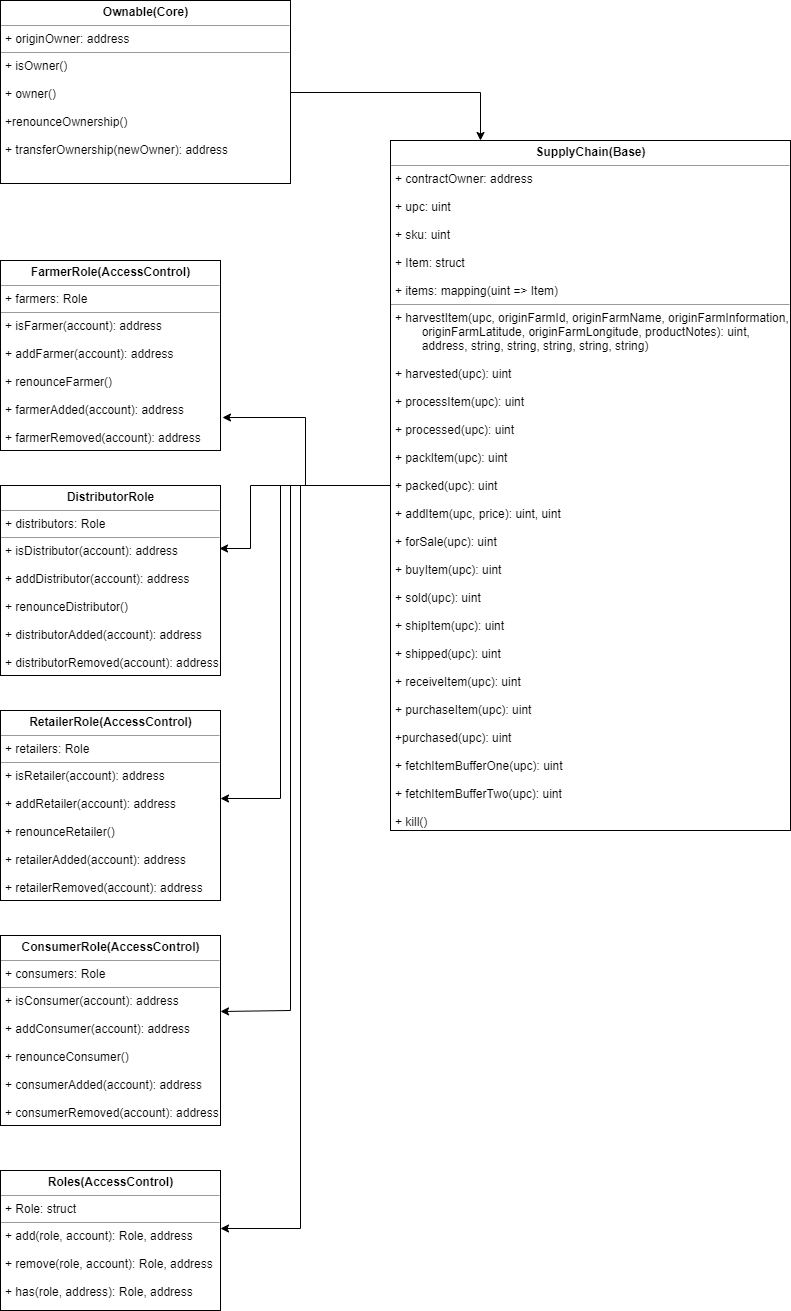

The diagram above was exported from draw.io. Its source (the exported page's mxGraphModel, read from the mxfile embedded in the PNG):
<mxGraphModel dx="1008" dy="374" grid="1" gridSize="10" guides="1" tooltips="1" connect="1" arrows="1" fold="1" page="1" pageScale="1" pageWidth="850" pageHeight="1100" background="#ffffff" math="0" shadow="0">
  <root>
    <mxCell id="0" />
    <mxCell id="1" parent="0" />
    <mxCell id="5d2195bd80daf111-40" style="edgeStyle=orthogonalEdgeStyle;rounded=0;html=1;dashed=1;labelBackgroundColor=none;startFill=0;endArrow=open;endFill=0;endSize=10;fontFamily=Verdana;fontSize=10;" parent="1" edge="1">
      <mxGeometry relative="1" as="geometry">
        <Array as="points" />
        <mxPoint x="730" y="814" as="sourcePoint" />
        <mxPoint x="730" y="838" as="targetPoint" />
      </mxGeometry>
    </mxCell>
    <mxCell id="5d2195bd80daf111-39" style="edgeStyle=orthogonalEdgeStyle;rounded=0;html=1;dashed=1;labelBackgroundColor=none;startFill=0;endArrow=open;endFill=0;endSize=10;fontFamily=Verdana;fontSize=10;" parent="1" edge="1">
      <mxGeometry relative="1" as="geometry">
        <mxPoint x="730" y="978" as="targetPoint" />
      </mxGeometry>
    </mxCell>
    <mxCell id="5d2195bd80daf111-41" style="edgeStyle=orthogonalEdgeStyle;rounded=0;html=1;dashed=1;labelBackgroundColor=none;startFill=0;endArrow=open;endFill=0;endSize=10;fontFamily=Verdana;fontSize=10;" parent="1" edge="1">
      <mxGeometry relative="1" as="geometry">
        <Array as="points" />
        <mxPoint x="730" y="603" as="sourcePoint" />
        <mxPoint x="730" y="628" as="targetPoint" />
      </mxGeometry>
    </mxCell>
    <mxCell id="5d2195bd80daf111-35" style="edgeStyle=orthogonalEdgeStyle;rounded=0;html=1;dashed=1;labelBackgroundColor=none;startFill=0;endArrow=open;endFill=0;endSize=10;fontFamily=Verdana;fontSize=10;" parent="1" edge="1">
      <mxGeometry relative="1" as="geometry">
        <Array as="points">
          <mxPoint x="545" y="970" />
          <mxPoint x="545" y="970" />
        </Array>
        <mxPoint x="545" y="963" as="sourcePoint" />
      </mxGeometry>
    </mxCell>
    <mxCell id="JJEQjxlT24UzAeeVbrnw-18" value="" style="edgeStyle=orthogonalEdgeStyle;rounded=0;orthogonalLoop=1;jettySize=auto;html=1;entryX=1.009;entryY=0.826;entryDx=0;entryDy=0;entryPerimeter=0;" parent="1" source="5d2195bd80daf111-15" target="JJEQjxlT24UzAeeVbrnw-3" edge="1">
      <mxGeometry relative="1" as="geometry">
        <mxPoint x="370" y="575" as="targetPoint" />
      </mxGeometry>
    </mxCell>
    <mxCell id="JJEQjxlT24UzAeeVbrnw-16" value="" style="edgeStyle=orthogonalEdgeStyle;rounded=0;orthogonalLoop=1;jettySize=auto;html=1;entryX=0.225;entryY=0;entryDx=0;entryDy=0;entryPerimeter=0;" parent="1" source="5d2195bd80daf111-18" target="5d2195bd80daf111-15" edge="1">
      <mxGeometry relative="1" as="geometry">
        <mxPoint x="550" y="182" as="targetPoint" />
      </mxGeometry>
    </mxCell>
    <mxCell id="5d2195bd80daf111-18" value="&lt;p style=&quot;margin: 0px ; margin-top: 4px ; text-align: center&quot;&gt;&lt;b&gt;Ownable(Core)&lt;/b&gt;&lt;/p&gt;&lt;hr size=&quot;1&quot;&gt;&lt;p style=&quot;margin: 0px ; margin-left: 4px&quot;&gt;+ originOwner: address&lt;/p&gt;&lt;hr size=&quot;1&quot;&gt;&lt;p style=&quot;margin: 0px ; margin-left: 4px&quot;&gt;+ isOwner()&lt;br&gt;&lt;/p&gt;&lt;p style=&quot;margin: 0px ; margin-left: 4px&quot;&gt;&lt;br&gt;&lt;/p&gt;&lt;p style=&quot;margin: 0px ; margin-left: 4px&quot;&gt;+ owner()&lt;/p&gt;&lt;p style=&quot;margin: 0px ; margin-left: 4px&quot;&gt;&lt;br&gt;&lt;/p&gt;&lt;p style=&quot;margin: 0px ; margin-left: 4px&quot;&gt;+renounceOwnership()&lt;/p&gt;&lt;p style=&quot;margin: 0px ; margin-left: 4px&quot;&gt;&lt;br&gt;&lt;/p&gt;&lt;p style=&quot;margin: 0px ; margin-left: 4px&quot;&gt;+ transferOwnership(newOwner): address&lt;/p&gt;&lt;p style=&quot;margin: 0px ; margin-left: 4px&quot;&gt;&lt;br&gt;&lt;/p&gt;&lt;p style=&quot;margin: 0px ; margin-left: 4px&quot;&gt;&lt;br&gt;&lt;/p&gt;&lt;p style=&quot;margin: 0px ; margin-left: 4px&quot;&gt;&lt;br&gt;&lt;/p&gt;" style="verticalAlign=top;align=left;overflow=fill;fontSize=12;fontFamily=Helvetica;html=1;rounded=0;shadow=0;comic=0;labelBackgroundColor=none;strokeColor=#000000;strokeWidth=1;fillColor=#ffffff;" parent="1" vertex="1">
      <mxGeometry x="60" y="90" width="290" height="183" as="geometry" />
    </mxCell>
    <mxCell id="JJEQjxlT24UzAeeVbrnw-3" value="&lt;p style=&quot;margin: 0px ; margin-top: 4px ; text-align: center&quot;&gt;&lt;b&gt;FarmerRole(AccessControl)&lt;/b&gt;&lt;/p&gt;&lt;hr size=&quot;1&quot;&gt;&lt;p style=&quot;margin: 0px ; margin-left: 4px&quot;&gt;+ farmers: Role&lt;/p&gt;&lt;hr size=&quot;1&quot;&gt;&lt;p style=&quot;margin: 0px ; margin-left: 4px&quot;&gt;+ isFarmer(account): address&lt;br&gt;&lt;/p&gt;&lt;p style=&quot;margin: 0px ; margin-left: 4px&quot;&gt;&lt;br&gt;&lt;/p&gt;&lt;p style=&quot;margin: 0px ; margin-left: 4px&quot;&gt;+ addFarmer(account): address&lt;/p&gt;&lt;p style=&quot;margin: 0px ; margin-left: 4px&quot;&gt;&lt;br&gt;&lt;/p&gt;&lt;p style=&quot;margin: 0px ; margin-left: 4px&quot;&gt;+ renounceFarmer()&lt;/p&gt;&lt;p style=&quot;margin: 0px ; margin-left: 4px&quot;&gt;&lt;br&gt;&lt;/p&gt;&lt;p style=&quot;margin: 0px ; margin-left: 4px&quot;&gt;+ farmerAdded(account): address&lt;/p&gt;&lt;p style=&quot;margin: 0px ; margin-left: 4px&quot;&gt;&lt;br&gt;&lt;/p&gt;&lt;p style=&quot;margin: 0px ; margin-left: 4px&quot;&gt;+ farmerRemoved(account): address&lt;/p&gt;&lt;p style=&quot;margin: 0px ; margin-left: 4px&quot;&gt;&lt;br&gt;&lt;/p&gt;&lt;p style=&quot;margin: 0px ; margin-left: 4px&quot;&gt;&lt;br&gt;&lt;/p&gt;&lt;p style=&quot;margin: 0px ; margin-left: 4px&quot;&gt;&lt;br&gt;&lt;/p&gt;" style="verticalAlign=top;align=left;overflow=fill;fontSize=12;fontFamily=Helvetica;html=1;rounded=0;shadow=0;comic=0;labelBackgroundColor=none;strokeColor=#000000;strokeWidth=1;fillColor=#ffffff;" parent="1" vertex="1">
      <mxGeometry x="60" y="350" width="220" height="190" as="geometry" />
    </mxCell>
    <mxCell id="JJEQjxlT24UzAeeVbrnw-7" value="&lt;p style=&quot;margin: 0px ; margin-top: 4px ; text-align: center&quot;&gt;&lt;b&gt;DistributorRole&lt;/b&gt;&lt;/p&gt;&lt;hr size=&quot;1&quot;&gt;&lt;p style=&quot;margin: 0px ; margin-left: 4px&quot;&gt;+ distributors: Role&lt;/p&gt;&lt;hr size=&quot;1&quot;&gt;&lt;p style=&quot;margin: 0px ; margin-left: 4px&quot;&gt;+ isDistributor(account): address&lt;br&gt;&lt;/p&gt;&lt;p style=&quot;margin: 0px ; margin-left: 4px&quot;&gt;&lt;br&gt;&lt;/p&gt;&lt;p style=&quot;margin: 0px ; margin-left: 4px&quot;&gt;+ addDistributor(account): address&lt;/p&gt;&lt;p style=&quot;margin: 0px ; margin-left: 4px&quot;&gt;&lt;br&gt;&lt;/p&gt;&lt;p style=&quot;margin: 0px ; margin-left: 4px&quot;&gt;+ renounceDistributor()&lt;/p&gt;&lt;p style=&quot;margin: 0px ; margin-left: 4px&quot;&gt;&lt;br&gt;&lt;/p&gt;&lt;p style=&quot;margin: 0px ; margin-left: 4px&quot;&gt;+ distributorAdded(account): address&lt;/p&gt;&lt;p style=&quot;margin: 0px ; margin-left: 4px&quot;&gt;&lt;br&gt;&lt;/p&gt;&lt;p style=&quot;margin: 0px ; margin-left: 4px&quot;&gt;+ distributorRemoved(account): address&lt;/p&gt;&lt;p style=&quot;margin: 0px ; margin-left: 4px&quot;&gt;&lt;br&gt;&lt;/p&gt;&lt;p style=&quot;margin: 0px ; margin-left: 4px&quot;&gt;&lt;br&gt;&lt;/p&gt;&lt;p style=&quot;margin: 0px ; margin-left: 4px&quot;&gt;&lt;br&gt;&lt;/p&gt;" style="verticalAlign=top;align=left;overflow=fill;fontSize=12;fontFamily=Helvetica;html=1;rounded=0;shadow=0;comic=0;labelBackgroundColor=none;strokeColor=#000000;strokeWidth=1;fillColor=#ffffff;" parent="1" vertex="1">
      <mxGeometry x="60" y="575" width="220" height="190" as="geometry" />
    </mxCell>
    <mxCell id="JJEQjxlT24UzAeeVbrnw-9" value="&lt;p style=&quot;margin: 0px ; margin-top: 4px ; text-align: center&quot;&gt;&lt;b&gt;RetailerRole(AccessControl)&lt;/b&gt;&lt;/p&gt;&lt;hr size=&quot;1&quot;&gt;&lt;p style=&quot;margin: 0px ; margin-left: 4px&quot;&gt;+ retailers: Role&lt;/p&gt;&lt;hr size=&quot;1&quot;&gt;&lt;p style=&quot;margin: 0px ; margin-left: 4px&quot;&gt;+ isRetailer(account): address&lt;br&gt;&lt;/p&gt;&lt;p style=&quot;margin: 0px ; margin-left: 4px&quot;&gt;&lt;br&gt;&lt;/p&gt;&lt;p style=&quot;margin: 0px ; margin-left: 4px&quot;&gt;+ addRetailer(account): address&lt;/p&gt;&lt;p style=&quot;margin: 0px ; margin-left: 4px&quot;&gt;&lt;br&gt;&lt;/p&gt;&lt;p style=&quot;margin: 0px ; margin-left: 4px&quot;&gt;+ renounceRetailer()&lt;/p&gt;&lt;p style=&quot;margin: 0px ; margin-left: 4px&quot;&gt;&lt;br&gt;&lt;/p&gt;&lt;p style=&quot;margin: 0px ; margin-left: 4px&quot;&gt;+ retailerAdded(account): address&lt;/p&gt;&lt;p style=&quot;margin: 0px ; margin-left: 4px&quot;&gt;&lt;br&gt;&lt;/p&gt;&lt;p style=&quot;margin: 0px ; margin-left: 4px&quot;&gt;+ retailerRemoved(account): address&lt;/p&gt;&lt;p style=&quot;margin: 0px ; margin-left: 4px&quot;&gt;&lt;br&gt;&lt;/p&gt;&lt;p style=&quot;margin: 0px ; margin-left: 4px&quot;&gt;&lt;br&gt;&lt;/p&gt;&lt;p style=&quot;margin: 0px ; margin-left: 4px&quot;&gt;&lt;br&gt;&lt;/p&gt;" style="verticalAlign=top;align=left;overflow=fill;fontSize=12;fontFamily=Helvetica;html=1;rounded=0;shadow=0;comic=0;labelBackgroundColor=none;strokeColor=#000000;strokeWidth=1;fillColor=#ffffff;" parent="1" vertex="1">
      <mxGeometry x="60" y="800" width="220" height="190" as="geometry" />
    </mxCell>
    <mxCell id="JJEQjxlT24UzAeeVbrnw-11" value="&lt;p style=&quot;margin: 0px ; margin-top: 4px ; text-align: center&quot;&gt;&lt;b&gt;ConsumerRole(AccessControl)&lt;/b&gt;&lt;/p&gt;&lt;hr size=&quot;1&quot;&gt;&lt;p style=&quot;margin: 0px ; margin-left: 4px&quot;&gt;+ consumers: Role&lt;/p&gt;&lt;hr size=&quot;1&quot;&gt;&lt;p style=&quot;margin: 0px ; margin-left: 4px&quot;&gt;+ isConsumer(account): address&lt;br&gt;&lt;/p&gt;&lt;p style=&quot;margin: 0px ; margin-left: 4px&quot;&gt;&lt;br&gt;&lt;/p&gt;&lt;p style=&quot;margin: 0px ; margin-left: 4px&quot;&gt;+ addConsumer(account): address&lt;/p&gt;&lt;p style=&quot;margin: 0px ; margin-left: 4px&quot;&gt;&lt;br&gt;&lt;/p&gt;&lt;p style=&quot;margin: 0px ; margin-left: 4px&quot;&gt;+ renounceConsumer()&lt;/p&gt;&lt;p style=&quot;margin: 0px ; margin-left: 4px&quot;&gt;&lt;br&gt;&lt;/p&gt;&lt;p style=&quot;margin: 0px ; margin-left: 4px&quot;&gt;+ consumerAdded(account): address&lt;/p&gt;&lt;p style=&quot;margin: 0px ; margin-left: 4px&quot;&gt;&lt;br&gt;&lt;/p&gt;&lt;p style=&quot;margin: 0px ; margin-left: 4px&quot;&gt;+ consumerRemoved(account): address&lt;/p&gt;&lt;p style=&quot;margin: 0px ; margin-left: 4px&quot;&gt;&lt;br&gt;&lt;/p&gt;&lt;p style=&quot;margin: 0px ; margin-left: 4px&quot;&gt;&lt;br&gt;&lt;/p&gt;&lt;p style=&quot;margin: 0px ; margin-left: 4px&quot;&gt;&lt;br&gt;&lt;/p&gt;" style="verticalAlign=top;align=left;overflow=fill;fontSize=12;fontFamily=Helvetica;html=1;rounded=0;shadow=0;comic=0;labelBackgroundColor=none;strokeColor=#000000;strokeWidth=1;fillColor=#ffffff;" parent="1" vertex="1">
      <mxGeometry x="60" y="1025" width="220" height="190" as="geometry" />
    </mxCell>
    <mxCell id="JJEQjxlT24UzAeeVbrnw-13" value="&lt;p style=&quot;margin: 0px ; margin-top: 4px ; text-align: center&quot;&gt;&lt;b&gt;Roles(AccessControl)&lt;/b&gt;&lt;/p&gt;&lt;hr size=&quot;1&quot;&gt;&lt;p style=&quot;margin: 0px ; margin-left: 4px&quot;&gt;+ Role: struct&lt;/p&gt;&lt;hr size=&quot;1&quot;&gt;&lt;p style=&quot;margin: 0px ; margin-left: 4px&quot;&gt;+ add(role, account): Role, address&lt;br&gt;&lt;/p&gt;&lt;p style=&quot;margin: 0px ; margin-left: 4px&quot;&gt;&lt;br&gt;&lt;/p&gt;&lt;p style=&quot;margin: 0px ; margin-left: 4px&quot;&gt;+ remove(role, account): Role, address&lt;/p&gt;&lt;p style=&quot;margin: 0px ; margin-left: 4px&quot;&gt;&lt;br&gt;&lt;/p&gt;&lt;p style=&quot;margin: 0px ; margin-left: 4px&quot;&gt;+ has(role, address): Role, address&lt;/p&gt;&lt;p style=&quot;margin: 0px ; margin-left: 4px&quot;&gt;&lt;br&gt;&lt;/p&gt;&lt;p style=&quot;margin: 0px ; margin-left: 4px&quot;&gt;&lt;br&gt;&lt;/p&gt;&lt;p style=&quot;margin: 0px ; margin-left: 4px&quot;&gt;&lt;br&gt;&lt;/p&gt;" style="verticalAlign=top;align=left;overflow=fill;fontSize=12;fontFamily=Helvetica;html=1;rounded=0;shadow=0;comic=0;labelBackgroundColor=none;strokeColor=#000000;strokeWidth=1;fillColor=#ffffff;" parent="1" vertex="1">
      <mxGeometry x="60" y="1260" width="220" height="140" as="geometry" />
    </mxCell>
    <mxCell id="JJEQjxlT24UzAeeVbrnw-22" value="" style="edgeStyle=orthogonalEdgeStyle;rounded=0;orthogonalLoop=1;jettySize=auto;html=1;entryX=1;entryY=0.4;entryDx=0;entryDy=0;entryPerimeter=0;" parent="1" target="JJEQjxlT24UzAeeVbrnw-11" edge="1">
      <mxGeometry relative="1" as="geometry">
        <mxPoint x="458" y="575" as="sourcePoint" />
        <mxPoint x="320" y="1100" as="targetPoint" />
        <Array as="points">
          <mxPoint x="350" y="575" />
          <mxPoint x="350" y="1100" />
        </Array>
      </mxGeometry>
    </mxCell>
    <mxCell id="JJEQjxlT24UzAeeVbrnw-23" value="" style="edgeStyle=orthogonalEdgeStyle;rounded=0;orthogonalLoop=1;jettySize=auto;html=1;" parent="1" edge="1">
      <mxGeometry relative="1" as="geometry">
        <mxPoint x="450" y="575" as="sourcePoint" />
        <mxPoint x="280" y="1318" as="targetPoint" />
        <Array as="points">
          <mxPoint x="360" y="575" />
          <mxPoint x="360" y="1318" />
        </Array>
      </mxGeometry>
    </mxCell>
    <mxCell id="JJEQjxlT24UzAeeVbrnw-24" value="" style="edgeStyle=orthogonalEdgeStyle;rounded=0;orthogonalLoop=1;jettySize=auto;html=1;entryX=1;entryY=0.461;entryDx=0;entryDy=0;entryPerimeter=0;" parent="1" target="JJEQjxlT24UzAeeVbrnw-9" edge="1">
      <mxGeometry relative="1" as="geometry">
        <mxPoint x="460" y="575" as="sourcePoint" />
        <mxPoint x="340" y="890" as="targetPoint" />
        <Array as="points">
          <mxPoint x="340" y="575" />
          <mxPoint x="340" y="888" />
        </Array>
      </mxGeometry>
    </mxCell>
    <mxCell id="JJEQjxlT24UzAeeVbrnw-25" value="" style="edgeStyle=orthogonalEdgeStyle;rounded=0;orthogonalLoop=1;jettySize=auto;html=1;entryX=0.997;entryY=0.33;entryDx=0;entryDy=0;entryPerimeter=0;" parent="1" target="JJEQjxlT24UzAeeVbrnw-7" edge="1">
      <mxGeometry relative="1" as="geometry">
        <mxPoint x="458" y="575" as="sourcePoint" />
        <mxPoint x="310" y="710" as="targetPoint" />
        <Array as="points">
          <mxPoint x="310" y="575" />
          <mxPoint x="310" y="638" />
        </Array>
      </mxGeometry>
    </mxCell>
    <mxCell id="5d2195bd80daf111-15" value="&lt;p style=&quot;margin: 0px ; margin-top: 4px ; text-align: center&quot;&gt;&lt;b&gt;SupplyChain(Base)&lt;/b&gt;&lt;/p&gt;&lt;hr size=&quot;1&quot;&gt;&lt;p style=&quot;margin: 0px ; margin-left: 4px&quot;&gt;&lt;span&gt;+ contractOwner: address&lt;/span&gt;&lt;br&gt;&lt;/p&gt;&lt;p style=&quot;margin: 0px ; margin-left: 4px&quot;&gt;&lt;span&gt;&lt;br&gt;&lt;/span&gt;&lt;/p&gt;&lt;p style=&quot;margin: 0px ; margin-left: 4px&quot;&gt;+ upc: uint&lt;/p&gt;&lt;p style=&quot;margin: 0px ; margin-left: 4px&quot;&gt;&lt;br&gt;&lt;/p&gt;&lt;p style=&quot;margin: 0px ; margin-left: 4px&quot;&gt;+ sku: uint&lt;/p&gt;&lt;p style=&quot;margin: 0px ; margin-left: 4px&quot;&gt;&lt;br&gt;&lt;/p&gt;&lt;p style=&quot;margin: 0px ; margin-left: 4px&quot;&gt;+ Item: struct&lt;/p&gt;&lt;p style=&quot;margin: 0px ; margin-left: 4px&quot;&gt;&lt;br&gt;&lt;/p&gt;&lt;p style=&quot;margin: 0px ; margin-left: 4px&quot;&gt;+ items: mapping(uint =&amp;gt; Item)&lt;span&gt;&amp;nbsp;&lt;/span&gt;&lt;/p&gt;&lt;hr size=&quot;1&quot;&gt;&lt;p style=&quot;margin: 0px ; margin-left: 4px&quot;&gt;+ harvestItem(upc, originFarmId, originFarmName, originFarmInformation,&lt;/p&gt;&lt;p style=&quot;margin: 0px ; margin-left: 4px&quot;&gt;&amp;nbsp; &amp;nbsp; &amp;nbsp; &amp;nbsp; originFarmLatitude, originFarmLongitude, productNotes&lt;span&gt;)&lt;/span&gt;&lt;span&gt;: uint,&amp;nbsp;&lt;/span&gt;&lt;/p&gt;&lt;p style=&quot;margin: 0px ; margin-left: 4px&quot;&gt;&lt;span&gt;&amp;nbsp; &amp;nbsp; &amp;nbsp; &amp;nbsp; address, string, string, string, string, string)&lt;/span&gt;&lt;/p&gt;&lt;p style=&quot;margin: 0px ; margin-left: 4px&quot;&gt;&lt;br&gt;&lt;/p&gt;&lt;p style=&quot;margin: 0px ; margin-left: 4px&quot;&gt;+ harvested(upc): uint&lt;/p&gt;&lt;p style=&quot;margin: 0px ; margin-left: 4px&quot;&gt;&lt;br&gt;&lt;/p&gt;&lt;p style=&quot;margin: 0px ; margin-left: 4px&quot;&gt;+ processItem(upc): uint&lt;/p&gt;&lt;p style=&quot;margin: 0px ; margin-left: 4px&quot;&gt;&lt;br&gt;&lt;/p&gt;&lt;p style=&quot;margin: 0px ; margin-left: 4px&quot;&gt;+ processed(upc): uint&lt;/p&gt;&lt;p style=&quot;margin: 0px ; margin-left: 4px&quot;&gt;&lt;br&gt;&lt;/p&gt;&lt;p style=&quot;margin: 0px ; margin-left: 4px&quot;&gt;+ packItem(upc): uint&lt;/p&gt;&lt;p style=&quot;margin: 0px ; margin-left: 4px&quot;&gt;&lt;br&gt;&lt;/p&gt;&lt;p style=&quot;margin: 0px ; margin-left: 4px&quot;&gt;+ packed(upc): uint&lt;/p&gt;&lt;p style=&quot;margin: 0px ; margin-left: 4px&quot;&gt;&lt;br&gt;&lt;/p&gt;&lt;p style=&quot;margin: 0px ; margin-left: 4px&quot;&gt;+ addItem(upc, price): uint, uint&lt;/p&gt;&lt;p style=&quot;margin: 0px ; margin-left: 4px&quot;&gt;&lt;br&gt;&lt;/p&gt;&lt;p style=&quot;margin: 0px ; margin-left: 4px&quot;&gt;+ forSale(upc): uint&lt;/p&gt;&lt;p style=&quot;margin: 0px ; margin-left: 4px&quot;&gt;&lt;br&gt;&lt;/p&gt;&lt;p style=&quot;margin: 0px ; margin-left: 4px&quot;&gt;+ buyItem(upc): uint&lt;/p&gt;&lt;p style=&quot;margin: 0px ; margin-left: 4px&quot;&gt;&lt;br&gt;&lt;/p&gt;&lt;p style=&quot;margin: 0px ; margin-left: 4px&quot;&gt;+ sold(upc): uint&lt;/p&gt;&lt;p style=&quot;margin: 0px ; margin-left: 4px&quot;&gt;&lt;br&gt;&lt;/p&gt;&lt;p style=&quot;margin: 0px ; margin-left: 4px&quot;&gt;+ shipItem(upc): uint&lt;/p&gt;&lt;p style=&quot;margin: 0px ; margin-left: 4px&quot;&gt;&lt;br&gt;&lt;/p&gt;&lt;p style=&quot;margin: 0px ; margin-left: 4px&quot;&gt;+ shipped(upc): uint&lt;/p&gt;&lt;p style=&quot;margin: 0px ; margin-left: 4px&quot;&gt;&lt;br&gt;&lt;/p&gt;&lt;p style=&quot;margin: 0px ; margin-left: 4px&quot;&gt;+ receiveItem(upc): uint&lt;/p&gt;&lt;p style=&quot;margin: 0px ; margin-left: 4px&quot;&gt;&lt;br&gt;&lt;/p&gt;&lt;p style=&quot;margin: 0px ; margin-left: 4px&quot;&gt;+ purchaseItem(upc): uint&lt;/p&gt;&lt;p style=&quot;margin: 0px ; margin-left: 4px&quot;&gt;&lt;br&gt;&lt;/p&gt;&lt;p style=&quot;margin: 0px ; margin-left: 4px&quot;&gt;+purchased(upc): uint&lt;/p&gt;&lt;p style=&quot;margin: 0px ; margin-left: 4px&quot;&gt;&lt;br&gt;&lt;/p&gt;&lt;p style=&quot;margin: 0px ; margin-left: 4px&quot;&gt;+ fetchItemBufferOne(upc): uint&lt;/p&gt;&lt;p style=&quot;margin: 0px ; margin-left: 4px&quot;&gt;&lt;br&gt;&lt;/p&gt;&lt;p style=&quot;margin: 0px ; margin-left: 4px&quot;&gt;+ fetchItemBufferTwo(upc): uint&lt;br&gt;&lt;/p&gt;&lt;p style=&quot;margin: 0px ; margin-left: 4px&quot;&gt;&lt;br&gt;&lt;/p&gt;&lt;p style=&quot;margin: 0px ; margin-left: 4px&quot;&gt;+ kill()&lt;/p&gt;" style="verticalAlign=top;align=left;overflow=fill;fontSize=12;fontFamily=Helvetica;html=1;rounded=0;shadow=0;comic=0;labelBackgroundColor=none;strokeColor=#000000;strokeWidth=1;fillColor=#ffffff;" parent="1" vertex="1">
      <mxGeometry x="450" y="230" width="400" height="690" as="geometry" />
    </mxCell>
  </root>
</mxGraphModel>